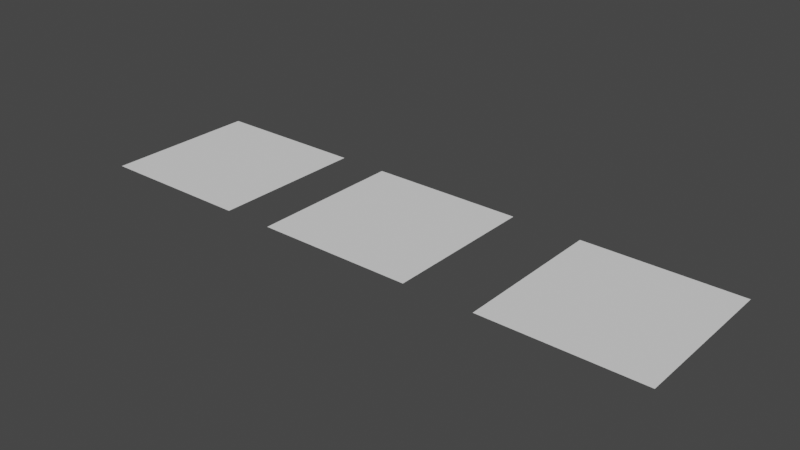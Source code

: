 # Source: weight_meshlet_creation_test.blend  (saved by Blender 3.5.10; exported with 4.5.12 LTS)
import bpy
from mathutils import Matrix  # noqa: F401  (used for matrix-valued properties, if any)

bpy.ops.wm.read_factory_settings(use_empty=True)
scene = bpy.context.scene
scene.name = 'Scene'

# ---- collections
col_collection = bpy.data.collections.new('Collection'); scene.collection.children.link(col_collection)

# ---- world
world_world = bpy.data.worlds.new('World'); scene.world = world_world
world_world.use_nodes = True; world_world.node_tree.nodes.clear()
_N = world_world.node_tree.nodes; _L = world_world.node_tree.links
n0 = _N.new('ShaderNodeOutputWorld'); n0.name = 'World Output'; n0.location = (300, 300)
n1 = _N.new('ShaderNodeBackground'); n1.name = 'Background'; n1.location = (10, 300)
n1.inputs[0].default_value = (0.05088, 0.05088, 0.05088, 1.0)
_L.new(n1.outputs[0], n0.inputs[0])
n0.is_active_output = True
world_world.color = (0.05088, 0.05088, 0.05088)
world_world.use_sun_shadow = False
world_world.sun_shadow_jitter_overblur = 0.0

# ---- meshes
me_plane_002 = bpy.data.meshes.new('Plane.002')
me_plane_002.from_pydata([(-0.5, -0.5, 0.0), (0.5, -0.5, 0.0), (-0.5, 0.5, 0.0), (0.5, 0.5, 0.0), (0.8198, -0.5, 0.0), (1.82, -0.5, 0.0), (0.8198, 0.5, 0.0), (1.82, 0.5, 0.0), (2.268, -0.5, 0.0), (3.268, -0.5, 0.0), (2.268, 0.5, 0.0), (3.268, 0.5, 0.0)], [], [(0, 1, 3, 2), (4, 5, 7, 6), (8, 9, 11, 10)])
_uv = me_plane_002.uv_layers.new(name='UVMap')
_uv.uv.foreach_set('vector', [0.0, 0.0, 1.0, 0.0, 1.0, 1.0, 0.0, 1.0, 0.0, 0.0, 1.0, 0.0, 1.0, 1.0, 0.0, 1.0, 0.0, 0.0, 1.0, 0.0, 1.0, 1.0, 0.0, 1.0])
me_plane_002.update()
arm_armature_002 = bpy.data.armatures.new('Armature.002')  # bones are not reproduced

# ---- objects
ob_armature = bpy.data.objects.new('Armature', arm_armature_002)
ob_plane_002 = bpy.data.objects.new('Plane.002', me_plane_002)

# ---- transforms, parenting, visibility, modifiers, constraints
ob_armature.location = (0.0, 0.0, 0.0)
ob_plane_002.parent = ob_armature
ob_plane_002.location = (-1.32, 0.0, 0.0)
_vg = ob_plane_002.vertex_groups.new(name='Bone1')
_vg.add([0, 1, 2, 3], 1.0, 'REPLACE')
_vg = ob_plane_002.vertex_groups.new(name='Bone2')
_vg.add([4, 5, 6, 7], 1.0, 'REPLACE')
_vg = ob_plane_002.vertex_groups.new(name='Bone3')
_vg.add([8, 9, 10, 11], 1.0, 'REPLACE')
_m = ob_plane_002.modifiers.new('Armature', 'ARMATURE')
_m.object = ob_armature

# ---- collection membership
col_collection.objects.link(ob_armature)
col_collection.objects.link(ob_plane_002)

# ---- scene / render settings (as saved in the file)
scene.frame_start = 1; scene.frame_end = 60; scene.frame_set(0)
scene.render.engine = 'BLENDER_EEVEE_NEXT'
scene.cycles.sampling_pattern = 'TABULATED_SOBOL'
scene.view_settings.view_transform = 'Filmic'
bpy.context.view_layer.update()

# ---- added for rendering (the .blend has no active camera and no usable light): camera, sun
cam_auto = bpy.data.cameras.new('AutoCamera')
cam_auto.lens = 50.0
cam_auto.sensor_width = 36.0
cam_auto.clip_end = 1000.0
ob_auto_camera = bpy.data.objects.new('AutoCamera', cam_auto)
scene.collection.objects.link(ob_auto_camera)
ob_auto_camera.location = (3.67103, -4.32823, 2.88548)
ob_auto_camera.rotation_euler = (1.09748, -7.21219e-08, 0.694738)
scene.camera = ob_auto_camera
light_auto_sun = bpy.data.lights.new('AutoSun', 'SUN')
light_auto_sun.energy = 3.0
light_auto_sun.angle = 0.0523599
ob_auto_sun = bpy.data.objects.new('AutoSun', light_auto_sun)
scene.collection.objects.link(ob_auto_sun)
ob_auto_sun.rotation_euler = (0.872665, 0.174533, 0.523599)
bpy.context.view_layer.update()
